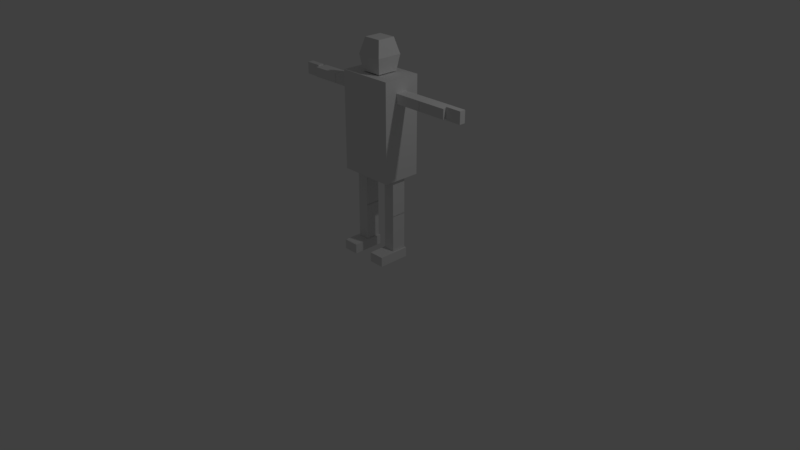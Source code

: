 # Source: Human.blend  (saved by Blender 2.78.0; exported with 4.5.12 LTS)
import bpy
from mathutils import Matrix  # noqa: F401  (used for matrix-valued properties, if any)

bpy.ops.wm.read_factory_settings(use_empty=True)
scene = bpy.context.scene
scene.name = 'Scene'

# ---- collections
col_collection_1 = bpy.data.collections.new('Collection 1'); scene.collection.children.link(col_collection_1)

# ---- world
world_world = bpy.data.worlds.new('World'); scene.world = world_world
world_world.color = (0.05088, 0.05088, 0.05088)
world_world.use_sun_shadow = False
world_world.sun_shadow_jitter_overblur = 0.0
world_world.cycles.sampling_method = 'MANUAL'

# ---- cameras
cam_camera = bpy.data.cameras.new('Camera')
cam_camera.clip_end = 100.0
cam_camera.lens = 35.0
cam_camera.sensor_width = 32.0
cam_camera.sensor_height = 18.0
cam_camera.ortho_scale = 7.314
cam_camera.dof.focus_distance = 0.0
cam_camera.dof.aperture_fstop = 128.0

# ---- lights
light_lamp = bpy.data.lights.new('Lamp', 'POINT')
light_lamp.transmission_factor = 0.0
light_lamp.cutoff_distance = 30.0
light_lamp.energy = 100.0
light_lamp.shadow_buffer_clip_start = 1.001
light_lamp.shadow_soft_size = 0.1
light_lamp.shadow_maximum_resolution = 0.006
light_lamp.use_absolute_resolution = True

# ---- meshes
me_cube_015 = bpy.data.meshes.new('Cube.015')
me_cube_015.from_pydata([(0.1028, -0.06319, -0.2099), (0.1028, 0.06319, -0.2099), (-0.1028, -0.06319, -0.2099), (-0.1028, 0.06319, -0.2099), (0.1028, -0.06319, 0.2099), (0.1028, 0.06319, 0.2099), (-0.1028, -0.06319, 0.2099), (-0.1028, 0.06319, 0.2099)], [], [(0, 2, 3, 1), (2, 6, 7, 3), (6, 4, 5, 7), (4, 0, 1, 5), (2, 0, 4, 6), (7, 5, 1, 3)])
me_cube_015.use_remesh_preserve_volume = False
me_cube_015.use_remesh_preserve_attributes = False
me_cube_015.use_mirror_vertex_groups = False
me_cube_015.update()
me_cube_014 = bpy.data.meshes.new('Cube.014')
me_cube_014.from_pydata([(0.07532, -0.2415, -0.09595), (0.07532, 0.2415, -0.09595), (-0.07532, -0.2415, -0.09595), (-0.07532, 0.2415, -0.09595), (0.07532, -0.2415, 0.09595), (0.07532, 0.2415, 0.09595), (-0.07532, -0.2415, 0.09595), (-0.07532, 0.2415, 0.09595)], [], [(0, 2, 3, 1), (2, 6, 7, 3), (6, 4, 5, 7), (4, 0, 1, 5), (2, 0, 4, 6), (7, 5, 1, 3)])
me_cube_014.use_remesh_preserve_volume = False
me_cube_014.use_remesh_preserve_attributes = False
me_cube_014.use_mirror_vertex_groups = False
me_cube_014.update()
me_cube_013 = bpy.data.meshes.new('Cube.013')
me_cube_013.from_pydata([(0.07532, -0.2415, -0.09595), (0.07532, 0.2415, -0.09595), (-0.07532, -0.2415, -0.09595), (-0.07532, 0.2415, -0.09595), (0.07532, -0.2415, 0.09595), (0.07532, 0.2415, 0.09595), (-0.07532, -0.2415, 0.09595), (-0.07532, 0.2415, 0.09595)], [], [(0, 2, 3, 1), (2, 6, 7, 3), (6, 4, 5, 7), (4, 0, 1, 5), (2, 0, 4, 6), (7, 5, 1, 3)])
me_cube_013.use_remesh_preserve_volume = False
me_cube_013.use_remesh_preserve_attributes = False
me_cube_013.use_mirror_vertex_groups = False
me_cube_013.update()
me_cube_012 = bpy.data.meshes.new('Cube.012')
me_cube_012.from_pydata([(-0.1067, -0.07754, -0.03949), (0.1067, -0.07754, -0.03949), (-0.1067, 0.07754, -0.03949), (0.1067, 0.07754, -0.03949), (-0.1067, -0.07754, 0.03949), (0.1067, -0.07754, 0.03949), (-0.1067, 0.07754, 0.03949), (0.1067, 0.07754, 0.03949)], [], [(0, 2, 3, 1), (2, 6, 7, 3), (6, 4, 5, 7), (4, 0, 1, 5), (2, 0, 4, 6), (7, 5, 1, 3)])
me_cube_012.use_remesh_preserve_volume = False
me_cube_012.use_remesh_preserve_attributes = False
me_cube_012.use_mirror_vertex_groups = False
me_cube_012.update()
me_cube_011 = bpy.data.meshes.new('Cube.011')
me_cube_011.from_pydata([(-0.1891, -0.06235, -0.07941), (0.1891, -0.06235, -0.07941), (-0.1891, 0.06235, -0.07941), (0.1891, 0.06235, -0.07941), (-0.1891, -0.06235, 0.07941), (0.1891, -0.06235, 0.07941), (-0.1891, 0.06235, 0.07941), (0.1891, 0.06235, 0.07941)], [], [(0, 2, 3, 1), (2, 6, 7, 3), (6, 4, 5, 7), (4, 0, 1, 5), (2, 0, 4, 6), (7, 5, 1, 3)])
me_cube_011.use_remesh_preserve_volume = False
me_cube_011.use_remesh_preserve_attributes = False
me_cube_011.use_mirror_vertex_groups = False
me_cube_011.update()
me_cube_010 = bpy.data.meshes.new('Cube.010')
me_cube_010.from_pydata([(-0.1891, -0.06235, -0.07941), (0.1891, -0.06235, -0.07941), (-0.1891, 0.06235, -0.07941), (0.1891, 0.06235, -0.07941), (-0.1891, -0.06235, 0.07941), (0.1891, -0.06235, 0.07941), (-0.1891, 0.06235, 0.07941), (0.1891, 0.06235, 0.07941)], [], [(0, 2, 3, 1), (2, 6, 7, 3), (6, 4, 5, 7), (4, 0, 1, 5), (2, 0, 4, 6), (7, 5, 1, 3)])
me_cube_010.use_remesh_preserve_volume = False
me_cube_010.use_remesh_preserve_attributes = False
me_cube_010.use_mirror_vertex_groups = False
me_cube_010.update()
me_cube_009 = bpy.data.meshes.new('Cube.009')
me_cube_009.from_pydata([(0.1067, -0.07754, -0.03949), (-0.1067, -0.07754, -0.03949), (0.1067, 0.07754, -0.03949), (-0.1067, 0.07754, -0.03949), (0.1067, -0.07754, 0.03949), (-0.1067, -0.07754, 0.03949), (0.1067, 0.07754, 0.03949), (-0.1067, 0.07754, 0.03949)], [], [(0, 1, 3, 2), (2, 3, 7, 6), (6, 7, 5, 4), (4, 5, 1, 0), (2, 6, 4, 0), (7, 3, 1, 5)])
me_cube_009.use_remesh_preserve_volume = False
me_cube_009.use_remesh_preserve_attributes = False
me_cube_009.use_mirror_vertex_groups = False
me_cube_009.update()
me_cube_008 = bpy.data.meshes.new('Cube.008')
me_cube_008.from_pydata([(0.1891, -0.06235, -0.07941), (-0.1891, -0.06235, -0.07941), (0.1891, 0.06235, -0.07941), (-0.1891, 0.06235, -0.07941), (0.1891, -0.06235, 0.07941), (-0.1891, -0.06235, 0.07941), (0.1891, 0.06235, 0.07941), (-0.1891, 0.06235, 0.07941)], [], [(0, 1, 3, 2), (2, 3, 7, 6), (6, 7, 5, 4), (4, 5, 1, 0), (2, 6, 4, 0), (7, 3, 1, 5)])
me_cube_008.use_remesh_preserve_volume = False
me_cube_008.use_remesh_preserve_attributes = False
me_cube_008.use_mirror_vertex_groups = False
me_cube_008.update()
me_cube_007 = bpy.data.meshes.new('Cube.007')
me_cube_007.from_pydata([(0.1891, -0.06235, -0.07941), (-0.1891, -0.06235, -0.07941), (0.1891, 0.06235, -0.07941), (-0.1891, 0.06235, -0.07941), (0.1891, -0.06235, 0.07941), (-0.1891, -0.06235, 0.07941), (0.1891, 0.06235, 0.07941), (-0.1891, 0.06235, 0.07941)], [], [(0, 1, 3, 2), (2, 3, 7, 6), (6, 7, 5, 4), (4, 5, 1, 0), (2, 6, 4, 0), (7, 3, 1, 5)])
me_cube_007.use_remesh_preserve_volume = False
me_cube_007.use_remesh_preserve_attributes = False
me_cube_007.use_mirror_vertex_groups = False
me_cube_007.update()
me_cube_005 = bpy.data.meshes.new('Cube.005')
me_cube_005.from_pydata([(-0.1376, -0.1928, -0.1376), (-0.1176, 0.2118, -0.1176), (0.1376, -0.1928, -0.1376), (0.1176, 0.2118, -0.1176), (-0.1376, -0.1928, 0.1376), (-0.1176, 0.2118, 0.1176), (0.1376, -0.1928, 0.1376), (0.1176, 0.2118, 0.1176), (-0.17, 0.009464, -0.17), (0.17, 0.009464, -0.17), (0.17, 0.009464, 0.17), (-0.17, 0.009464, 0.17)], [], [(8, 1, 3, 9), (9, 3, 7, 10), (10, 7, 5, 11), (11, 5, 1, 8), (2, 6, 4, 0), (7, 3, 1, 5), (4, 11, 8, 0), (6, 10, 11, 4), (2, 9, 10, 6), (0, 8, 9, 2)])
me_cube_005.use_remesh_preserve_volume = False
me_cube_005.use_remesh_preserve_attributes = False
me_cube_005.use_mirror_vertex_groups = False
me_cube_005.update()
me_cube_004 = bpy.data.meshes.new('Cube.004')
me_cube_004.from_pydata([(-0.3656, -0.6364, -0.2516), (-0.3656, 0.6364, -0.2516), (0.3656, -0.6364, -0.2516), (0.3656, 0.6364, -0.2516), (-0.3656, -0.6364, 0.2516), (-0.3656, 0.6364, 0.2516), (0.3656, -0.6364, 0.2516), (0.3656, 0.6364, 0.2516)], [], [(0, 1, 3, 2), (2, 3, 7, 6), (6, 7, 5, 4), (4, 5, 1, 0), (2, 6, 4, 0), (7, 3, 1, 5)])
me_cube_004.use_remesh_preserve_volume = False
me_cube_004.use_remesh_preserve_attributes = False
me_cube_004.use_mirror_vertex_groups = False
me_cube_004.update()
me_cube_003 = bpy.data.meshes.new('Cube.003')
me_cube_003.from_pydata([(-0.07532, -0.2415, -0.09595), (-0.07532, 0.2415, -0.09595), (0.07532, -0.2415, -0.09595), (0.07532, 0.2415, -0.09595), (-0.07532, -0.2415, 0.09595), (-0.07532, 0.2415, 0.09595), (0.07532, -0.2415, 0.09595), (0.07532, 0.2415, 0.09595)], [], [(0, 1, 3, 2), (2, 3, 7, 6), (6, 7, 5, 4), (4, 5, 1, 0), (2, 6, 4, 0), (7, 3, 1, 5)])
me_cube_003.use_remesh_preserve_volume = False
me_cube_003.use_remesh_preserve_attributes = False
me_cube_003.use_mirror_vertex_groups = False
me_cube_003.update()
me_cube_002 = bpy.data.meshes.new('Cube.002')
me_cube_002.from_pydata([(-0.07532, -0.2415, -0.09595), (-0.07532, 0.2415, -0.09595), (0.07532, -0.2415, -0.09595), (0.07532, 0.2415, -0.09595), (-0.07532, -0.2415, 0.09595), (-0.07532, 0.2415, 0.09595), (0.07532, -0.2415, 0.09595), (0.07532, 0.2415, 0.09595)], [], [(0, 1, 3, 2), (2, 3, 7, 6), (6, 7, 5, 4), (4, 5, 1, 0), (2, 6, 4, 0), (7, 3, 1, 5)])
me_cube_002.use_remesh_preserve_volume = False
me_cube_002.use_remesh_preserve_attributes = False
me_cube_002.use_mirror_vertex_groups = False
me_cube_002.update()
me_cube_001 = bpy.data.meshes.new('Cube.001')
me_cube_001.from_pydata([(-0.1028, -0.06319, -0.2099), (-0.1028, 0.06319, -0.2099), (0.1028, -0.06319, -0.2099), (0.1028, 0.06319, -0.2099), (-0.1028, -0.06319, 0.2099), (-0.1028, 0.06319, 0.2099), (0.1028, -0.06319, 0.2099), (0.1028, 0.06319, 0.2099)], [], [(0, 1, 3, 2), (2, 3, 7, 6), (6, 7, 5, 4), (4, 5, 1, 0), (2, 6, 4, 0), (7, 3, 1, 5)])
me_cube_001.use_remesh_preserve_volume = False
me_cube_001.use_remesh_preserve_attributes = False
me_cube_001.use_mirror_vertex_groups = False
me_cube_001.update()

# ---- objects
ob_rightfoot = bpy.data.objects.new('RightFoot', me_cube_015)
ob_rightlowerleg = bpy.data.objects.new('RightLowerLeg', me_cube_014)
ob_rightupperleg = bpy.data.objects.new('RightUpperLeg', me_cube_013)
ob_righthand = bpy.data.objects.new('RightHand', me_cube_012)
ob_rightlowerarm = bpy.data.objects.new('RightLowerArm', me_cube_011)
ob_rightupperarm = bpy.data.objects.new('RightUpperArm', me_cube_010)
ob_lefthand = bpy.data.objects.new('LeftHand', me_cube_009)
ob_leftlowerarm = bpy.data.objects.new('LeftLowerArm', me_cube_008)
ob_leftupperarm = bpy.data.objects.new('LeftUpperArm', me_cube_007)
ob_head = bpy.data.objects.new('Head', me_cube_005)
ob_chest = bpy.data.objects.new('Chest', me_cube_004)
ob_leftupperleg = bpy.data.objects.new('LeftUpperLeg', me_cube_003)
ob_leftlowerleg = bpy.data.objects.new('LeftLowerLeg', me_cube_002)
ob_leftfoot = bpy.data.objects.new('LeftFoot', me_cube_001)
ob_lamp = bpy.data.objects.new('Lamp', light_lamp)
ob_camera = bpy.data.objects.new('Camera', cam_camera)

# ---- transforms, parenting, visibility, modifiers, constraints
ob_rightfoot.location = (-0.2445, 0.1132, 0.04865)
ob_rightfoot.rotation_euler = (1.571, -0.0, 0.0)
ob_rightfoot.lineart.crease_threshold = 0.0
ob_rightlowerleg.location = (-0.2428, 0.2223, 0.3554)
ob_rightlowerleg.rotation_euler = (1.571, -0.0, 0.0)
ob_rightlowerleg.lineart.crease_threshold = 0.0
ob_rightupperleg.location = (-0.2428, 0.2223, 0.8344)
ob_rightupperleg.rotation_euler = (1.571, -0.0, 0.0)
ob_rightupperleg.lineart.crease_threshold = 0.0
ob_righthand.location = (-1.231, 0.2223, 2.135)
ob_righthand.rotation_euler = (1.571, -0.0, 0.0)
ob_righthand.lineart.crease_threshold = 0.0
ob_rightlowerarm.location = (-0.9324, 0.2223, 2.133)
ob_rightlowerarm.rotation_euler = (1.571, -0.0, 0.0)
ob_rightlowerarm.lineart.crease_threshold = 0.0
ob_rightupperarm.location = (-0.5501, 0.2223, 2.133)
ob_rightupperarm.rotation_euler = (1.571, -0.0, 0.0)
ob_rightupperarm.lineart.crease_threshold = 0.0
ob_lefthand.location = (1.231, 0.2223, 2.135)
ob_lefthand.rotation_euler = (1.571, -0.0, 0.0)
ob_lefthand.lineart.crease_threshold = 0.0
ob_leftlowerarm.location = (0.9324, 0.2223, 2.133)
ob_leftlowerarm.rotation_euler = (1.571, -0.0, 0.0)
ob_leftlowerarm.lineart.crease_threshold = 0.0
ob_leftupperarm.location = (0.5501, 0.2223, 2.133)
ob_leftupperarm.rotation_euler = (1.571, -0.0, 0.0)
ob_leftupperarm.lineart.crease_threshold = 0.0
ob_head.location = (2.517e-08, 0.2179, 2.569)
ob_head.rotation_euler = (1.571, -0.0, 0.0)
ob_head.lineart.crease_threshold = 0.0
ob_chest.location = (-4.421e-08, 0.2272, 1.726)
ob_chest.rotation_euler = (1.571, -0.0, 0.0)
ob_chest.lineart.crease_threshold = 0.0
ob_leftupperleg.location = (0.2428, 0.2223, 0.8344)
ob_leftupperleg.rotation_euler = (1.571, -0.0, 0.0)
ob_leftupperleg.lineart.crease_threshold = 0.0
ob_leftlowerleg.location = (0.2428, 0.2223, 0.3554)
ob_leftlowerleg.rotation_euler = (1.571, -0.0, 0.0)
ob_leftlowerleg.lineart.crease_threshold = 0.0
ob_leftfoot.location = (0.2445, 0.1132, 0.04865)
ob_leftfoot.rotation_euler = (1.571, -0.0, 0.0)
ob_leftfoot.lineart.crease_threshold = 0.0
ob_lamp.location = (4.076, 1.005, 5.904)
ob_lamp.rotation_euler = (0.6503, 0.05522, 1.866)
ob_lamp.lock_rotations_4d = False
ob_lamp.empty_display_type = 'ARROWS'
ob_lamp.color = (0.0, 0.0, 0.0, 0.0)
ob_lamp.lineart.crease_threshold = 0.0
ob_camera.location = (7.481, -6.508, 5.344)
ob_camera.rotation_euler = (1.109, 0.0, 0.8149)
ob_camera.lock_rotations_4d = False
ob_camera.empty_display_type = 'ARROWS'
ob_camera.color = (0.0, 0.0, 0.0, 0.0)
ob_camera.display_type = 'WIRE'
ob_camera.lineart.crease_threshold = 0.0

# ---- collection membership
col_collection_1.objects.link(ob_rightfoot)
col_collection_1.objects.link(ob_rightlowerleg)
col_collection_1.objects.link(ob_rightupperleg)
col_collection_1.objects.link(ob_righthand)
col_collection_1.objects.link(ob_rightlowerarm)
col_collection_1.objects.link(ob_rightupperarm)
col_collection_1.objects.link(ob_lefthand)
col_collection_1.objects.link(ob_leftlowerarm)
col_collection_1.objects.link(ob_leftupperarm)
col_collection_1.objects.link(ob_head)
col_collection_1.objects.link(ob_chest)
col_collection_1.objects.link(ob_leftupperleg)
col_collection_1.objects.link(ob_leftlowerleg)
col_collection_1.objects.link(ob_leftfoot)
col_collection_1.objects.link(ob_lamp)
col_collection_1.objects.link(ob_camera)

# ---- scene / render settings (as saved in the file)
scene.camera = ob_camera
scene.frame_start = 1; scene.frame_end = 250; scene.frame_set(1)
scene.render.engine = 'BLENDER_EEVEE_NEXT'
scene.render.resolution_percentage = 50
scene.render.dither_intensity = 0.0
scene.cycles.use_denoising = False
scene.cycles.samples = 128
scene.cycles.sampling_pattern = 'TABULATED_SOBOL'
scene.cycles.light_sampling_threshold = 0.0
scene.cycles.use_adaptive_sampling = False
scene.cycles.use_light_tree = False
scene.cycles.blur_glossy = 0.0
scene.cycles.sample_clamp_indirect = 0.0
scene.view_settings.view_transform = 'Standard'
bpy.context.view_layer.update()
